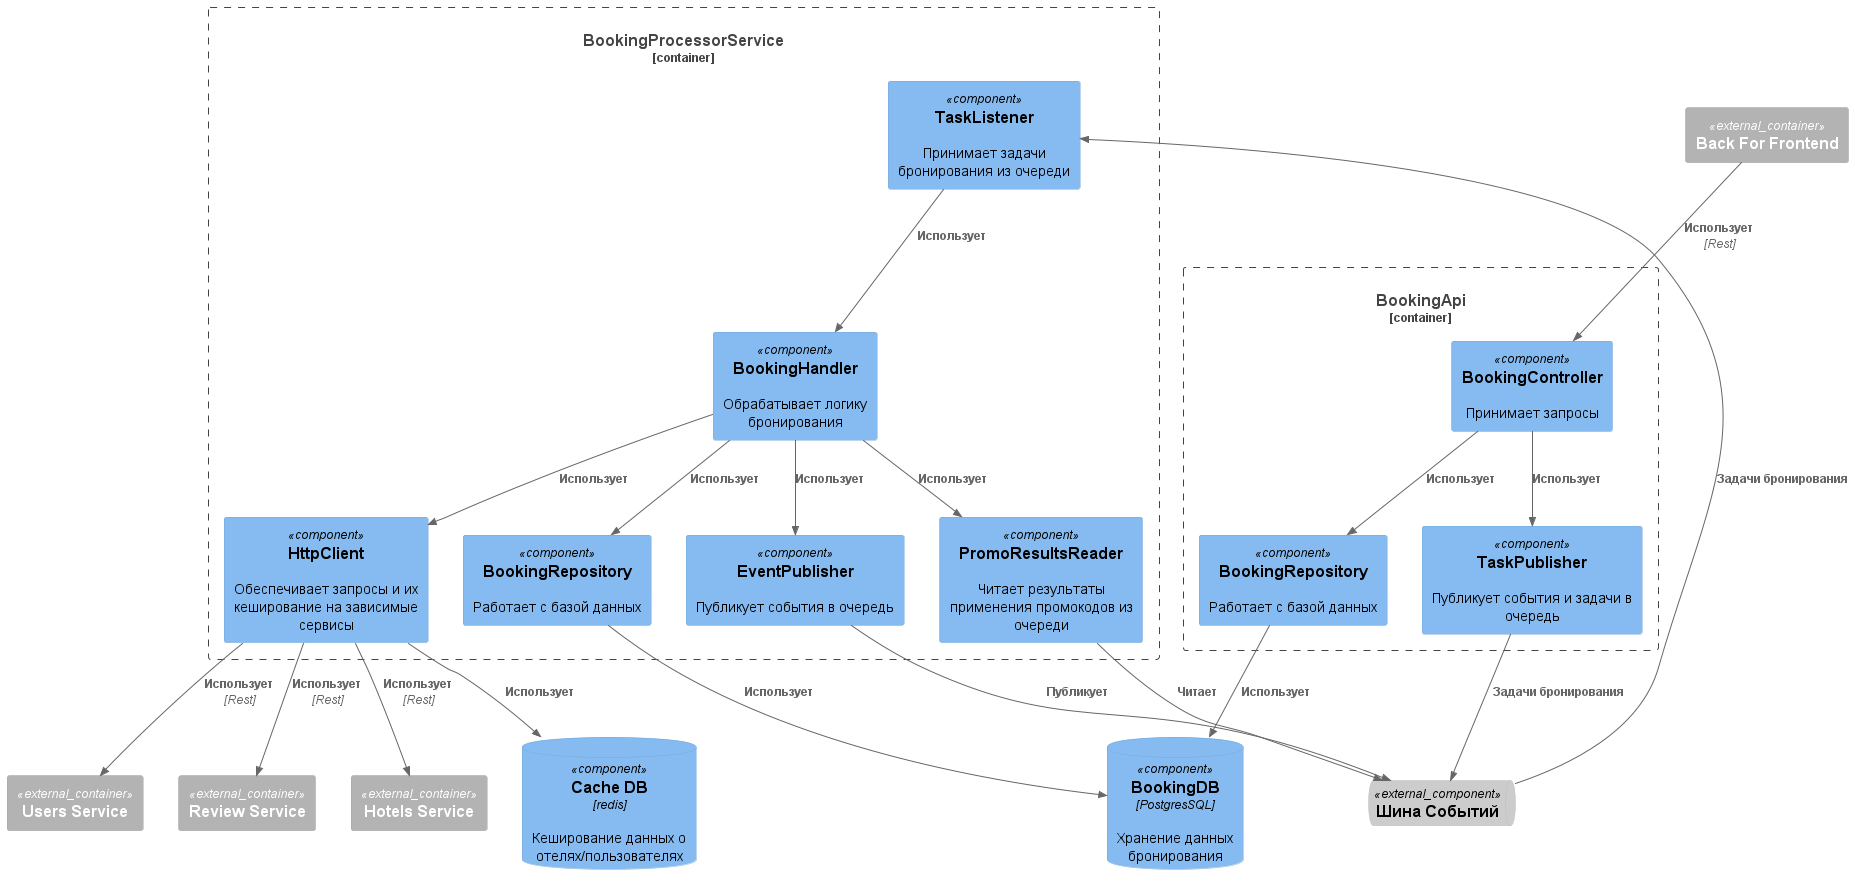

The diagram above was rendered by PlantUML. Its source (embedded in the PNG):
@startuml Booking Service

!includeurl https://raw.githubusercontent.com/plantuml-stdlib/C4-PlantUML/master/C4_Component.puml

Container_Ext(bff, "Back For Frontend")

ComponentQueue_Ext(event_bus, "Шина Событий")

Container_Ext(users_service, "Users Service")
Container_Ext(review_service, "Review Service")
Container_Ext(hotels_service, "Hotels Service")

Container_Boundary(BookingAPI, "BookingApi") {
    Component(BookingController, "BookingController", "", "Принимает запросы")

    Component(BookingRepository, "BookingRepository", "", "Работает с базой данных")

    Component(TaskPublisher, "TaskPublisher", "", "Публикует события и задачи в очередь")
}

Container_Boundary(BookingProcessorService, "BookingProcessorService") {
    Component(BookingProcessorService_TaskListener, "TaskListener", "", "Принимает задачи бронирования из очереди")

    Component(BookingProcessorService_BookingHandler, "BookingHandler", "", "Обрабатывает логику бронирования")

    Component(BookingProcessorService_BookingRepository, "BookingRepository", "", "Работает с базой данных")

    Component(BookingProcessorService_PromoResultsReader, "PromoResultsReader", "", "Читает результаты применения промокодов из очереди")

    Component(BookingProcessorService_HttpClient, "HttpClient", "", "Обеспечивает запросы и их кеширование на зависимые сервисы")

    Component(BookingProcessorService_EventPublisher, "EventPublisher", "", "Публикует события в очередь")
}

ComponentDb(BookingDB, "BookingDB", "PostgresSQL", "Хранение данных бронирования")
ComponentDb(cache_db, "Cache DB", "redis", "Кеширование данных о отелях/пользователях")

' Booking API

Rel(bff, BookingController, "Использует", "Rest")
Rel(BookingController, TaskPublisher, "Использует")
Rel(BookingController, BookingRepository, "Использует")

Rel(TaskPublisher, event_bus, "Задачи бронирования")
Rel(BookingRepository, BookingDB, "Использует")

' BookingProcessorService

Rel(event_bus, BookingProcessorService_TaskListener, "Задачи бронирования")
Rel(BookingProcessorService_TaskListener, BookingProcessorService_BookingHandler, "Использует")

Rel(BookingProcessorService_BookingHandler, BookingProcessorService_BookingRepository, "Использует")
Rel(BookingProcessorService_BookingHandler, BookingProcessorService_HttpClient, "Использует")
Rel(BookingProcessorService_BookingHandler, BookingProcessorService_EventPublisher, "Использует")
Rel(BookingProcessorService_BookingHandler, BookingProcessorService_PromoResultsReader, "Использует")

Rel(BookingProcessorService_HttpClient, users_service, "Использует", "Rest")
Rel(BookingProcessorService_HttpClient, review_service, "Использует", "Rest")
Rel(BookingProcessorService_HttpClient, hotels_service, "Использует", "Rest")

Rel(BookingProcessorService_HttpClient, cache_db, "Использует")

Rel(BookingProcessorService_PromoResultsReader, event_bus, "Читает")

Rel(BookingProcessorService_BookingRepository, BookingDB, "Использует")

Rel(BookingProcessorService_EventPublisher, event_bus, "Публикует")

@enduml